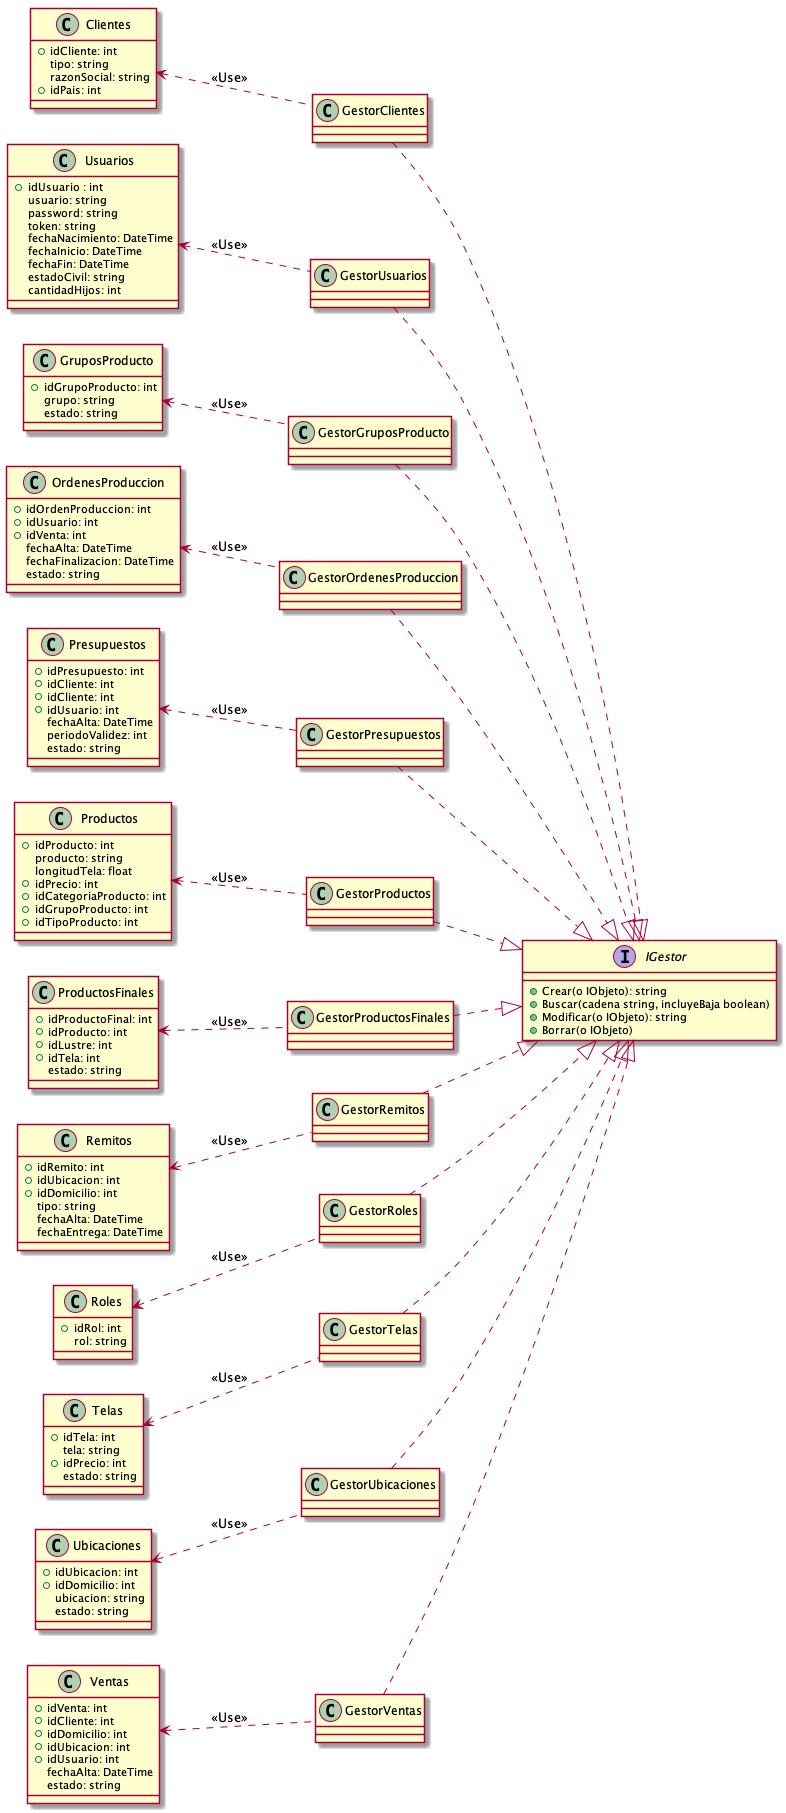

The diagram above was rendered by PlantUML. Its source (embedded in the PNG):
@startuml vistaCanonica
top to bottom direction
interface IGestor{
    + Crear(o IObjeto): string
    + Buscar(cadena string, incluyeBaja boolean)
    + Modificar(o IObjeto): string
    + Borrar(o IObjeto)
}
class GestorClientes{
    
}

class GestorUsuarios{
    
}

class GestorGruposProducto{
    
}

class GestorOrdenesProduccion{
    
}


class GestorPresupuestos{
    
}

class GestorProductos{
    
}

class GestorProductosFinales{
    
}

class GestorRemitos{
    
}

class GestorRoles{
    
}

class GestorTelas{
    
}

class GestorUbicaciones{
    
}

class GestorVentas{
    
}


left to right direction
GestorClientes ..|> IGestor
GestorUsuarios ..|> IGestor
GestorGruposProducto ..|> IGestor
GestorOrdenesProduccion ..|> IGestor
GestorPresupuestos ..|> IGestor
GestorProductos ..|> IGestor
GestorProductosFinales ..|> IGestor
GestorRemitos ..|> IGestor
GestorRoles ..|> IGestor
GestorTelas ..|> IGestor
GestorUbicaciones ..|> IGestor
GestorVentas ..|> IGestor



class Usuarios {
   +idUsuario : int
   usuario: string
   password: string
   token: string
   fechaNacimiento: DateTime
   fechaInicio: DateTime
   fechaFin: DateTime
   estadoCivil: string
   cantidadHijos: int
}
class Roles{
    +idRol: int
    rol: string
}
class Clientes{
    +idCliente: int
    tipo: string
    razonSocial: string 
    +idPais: int
}
class Productos{
    +idProducto: int
    producto: string
    longitudTela: float
    +idPrecio: int
    +idCategoriaProducto: int
    +idGrupoProducto: int
    +idTipoProducto: int
}
class GruposProducto{
    +idGrupoProducto: int
    grupo: string
    estado: string
}
class Telas{
    +idTela: int
    tela: string
    +idPrecio: int
    estado: string
}
class ProductosFinales{
    +idProductoFinal: int   
    +idProducto: int
    +idLustre: int
    +idTela: int
    estado: string  
}
class Presupuestos{
    +idPresupuesto: int
    +idCliente: int
    +idCliente: int
    +idUsuario: int
    fechaAlta: DateTime
    periodoValidez: int
    estado: string
}
class Ventas{
    +idVenta: int
    +idCliente: int
    +idDomicilio: int
    +idUbicacion: int
    +idUsuario: int
    fechaAlta: DateTime
    estado: string
}
class OrdenesProduccion{
    +idOrdenProduccion: int
    +idUsuario: int
    +idVenta: int
    fechaAlta: DateTime
    fechaFinalizacion: DateTime
    estado: string
}
class Remitos{
    +idRemito: int
    +idUbicacion: int
    +idDomicilio: int
    tipo: string
    fechaAlta: DateTime
    fechaEntrega: DateTime
}
class Ubicaciones{
    +idUbicacion: int
    +idDomicilio: int
    ubicacion: string
    estado: string
}

left to right direction
Clientes <..GestorClientes: <<Use>>
Usuarios <.. GestorUsuarios: <<Use>>
GruposProducto <.. GestorGruposProducto: <<Use>>
OrdenesProduccion <.. GestorOrdenesProduccion: <<Use>>
Presupuestos <.. GestorPresupuestos: <<Use>>
Productos <.. GestorProductos: <<Use>>
ProductosFinales <.. GestorProductosFinales: <<Use>>
Remitos <.. GestorRemitos: <<Use>>
Roles <.. GestorRoles: <<Use>>
Telas <.. GestorTelas: <<Use>>
Ubicaciones <.. GestorUbicaciones: <<Use>>
Ventas <.. GestorVentas: <<Use>>




@enduml